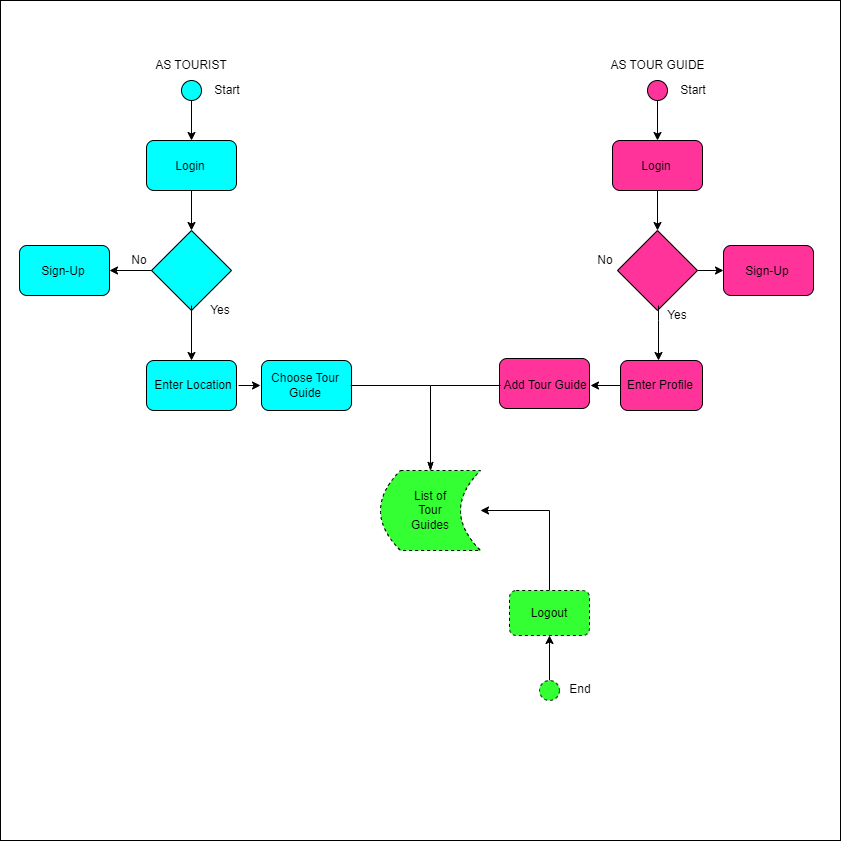

The diagram above was exported from draw.io. Its source (the exported page's mxGraphModel, read from the mxfile embedded in the PNG):
<mxGraphModel dx="1447" dy="750" grid="1" gridSize="10" guides="1" tooltips="1" connect="1" arrows="1" fold="1" page="1" pageScale="1" pageWidth="850" pageHeight="1100" math="0" shadow="0">
  <root>
    <mxCell id="0" />
    <mxCell id="1" parent="0" />
    <mxCell id="GLnHMfmRX8qChWu0UJmK-1" value="" style="whiteSpace=wrap;html=1;aspect=fixed;" vertex="1" parent="1">
      <mxGeometry x="10" y="60" width="840" height="840" as="geometry" />
    </mxCell>
    <mxCell id="OocgKQIkXq6TWfqicuwQ-6" value="" style="edgeStyle=orthogonalEdgeStyle;rounded=0;orthogonalLoop=1;jettySize=auto;html=1;" parent="1" source="OocgKQIkXq6TWfqicuwQ-1" target="OocgKQIkXq6TWfqicuwQ-3" edge="1">
      <mxGeometry relative="1" as="geometry" />
    </mxCell>
    <mxCell id="OocgKQIkXq6TWfqicuwQ-1" value="" style="ellipse;whiteSpace=wrap;html=1;aspect=fixed;fillColor=#00FFFF;" parent="1" vertex="1">
      <mxGeometry x="191" y="140" width="20" height="20" as="geometry" />
    </mxCell>
    <mxCell id="OocgKQIkXq6TWfqicuwQ-2" value="AS TOURIST" style="text;html=1;strokeColor=none;fillColor=none;align=center;verticalAlign=middle;whiteSpace=wrap;rounded=0;" parent="1" vertex="1">
      <mxGeometry x="156" y="110" width="90" height="30" as="geometry" />
    </mxCell>
    <mxCell id="OocgKQIkXq6TWfqicuwQ-9" value="" style="edgeStyle=orthogonalEdgeStyle;rounded=0;orthogonalLoop=1;jettySize=auto;html=1;" parent="1" source="OocgKQIkXq6TWfqicuwQ-3" target="OocgKQIkXq6TWfqicuwQ-8" edge="1">
      <mxGeometry relative="1" as="geometry" />
    </mxCell>
    <mxCell id="OocgKQIkXq6TWfqicuwQ-3" value="" style="rounded=1;whiteSpace=wrap;html=1;fillColor=#00FFFF;" parent="1" vertex="1">
      <mxGeometry x="156" y="200" width="90" height="50" as="geometry" />
    </mxCell>
    <mxCell id="OocgKQIkXq6TWfqicuwQ-4" value="Start" style="text;html=1;strokeColor=none;fillColor=none;align=center;verticalAlign=middle;whiteSpace=wrap;rounded=0;" parent="1" vertex="1">
      <mxGeometry x="207" y="135" width="60" height="30" as="geometry" />
    </mxCell>
    <mxCell id="OocgKQIkXq6TWfqicuwQ-7" value="Login" style="text;html=1;strokeColor=none;fillColor=none;align=center;verticalAlign=middle;whiteSpace=wrap;rounded=0;" parent="1" vertex="1">
      <mxGeometry x="170" y="211" width="60" height="30" as="geometry" />
    </mxCell>
    <mxCell id="OocgKQIkXq6TWfqicuwQ-8" value="" style="rhombus;whiteSpace=wrap;html=1;fillColor=#00FFFF;" parent="1" vertex="1">
      <mxGeometry x="161" y="290" width="80" height="80" as="geometry" />
    </mxCell>
    <mxCell id="OocgKQIkXq6TWfqicuwQ-13" value="" style="edgeStyle=orthogonalEdgeStyle;rounded=0;orthogonalLoop=1;jettySize=auto;html=1;strokeColor=default;startArrow=classic;startFill=1;endArrow=none;endFill=0;" parent="1" source="OocgKQIkXq6TWfqicuwQ-10" target="OocgKQIkXq6TWfqicuwQ-8" edge="1">
      <mxGeometry relative="1" as="geometry" />
    </mxCell>
    <mxCell id="OocgKQIkXq6TWfqicuwQ-10" value="" style="rounded=1;whiteSpace=wrap;html=1;fillColor=#00FFFF;" parent="1" vertex="1">
      <mxGeometry x="29" y="305" width="90" height="50" as="geometry" />
    </mxCell>
    <mxCell id="OocgKQIkXq6TWfqicuwQ-11" value="Sign-Up" style="text;html=1;strokeColor=none;fillColor=none;align=center;verticalAlign=middle;whiteSpace=wrap;rounded=0;" parent="1" vertex="1">
      <mxGeometry x="43" y="316" width="60" height="30" as="geometry" />
    </mxCell>
    <mxCell id="OocgKQIkXq6TWfqicuwQ-14" value="No" style="text;html=1;strokeColor=none;fillColor=none;align=center;verticalAlign=middle;whiteSpace=wrap;rounded=0;" parent="1" vertex="1">
      <mxGeometry x="119" y="305" width="60" height="30" as="geometry" />
    </mxCell>
    <mxCell id="RV6kSe6ykewrewTq5TjW-7" value="" style="edgeStyle=orthogonalEdgeStyle;rounded=0;orthogonalLoop=1;jettySize=auto;html=1;strokeColor=default;startArrow=classic;startFill=1;endArrow=none;endFill=0;" parent="1" source="OocgKQIkXq6TWfqicuwQ-16" edge="1">
      <mxGeometry relative="1" as="geometry">
        <mxPoint x="201" y="365" as="targetPoint" />
      </mxGeometry>
    </mxCell>
    <mxCell id="OocgKQIkXq6TWfqicuwQ-16" value="" style="rounded=1;whiteSpace=wrap;html=1;fillColor=#00FFFF;" parent="1" vertex="1">
      <mxGeometry x="156" y="420" width="90" height="50" as="geometry" />
    </mxCell>
    <mxCell id="OocgKQIkXq6TWfqicuwQ-17" value="Enter Location" style="text;html=1;strokeColor=none;fillColor=none;align=center;verticalAlign=middle;whiteSpace=wrap;rounded=0;" parent="1" vertex="1">
      <mxGeometry x="158" y="430" width="90" height="30" as="geometry" />
    </mxCell>
    <mxCell id="OocgKQIkXq6TWfqicuwQ-21" value="" style="rounded=1;whiteSpace=wrap;html=1;fillColor=#00FFFF;" parent="1" vertex="1">
      <mxGeometry x="271" y="420" width="90" height="50" as="geometry" />
    </mxCell>
    <mxCell id="OocgKQIkXq6TWfqicuwQ-50" value="" style="edgeStyle=orthogonalEdgeStyle;rounded=0;orthogonalLoop=1;jettySize=auto;html=1;strokeColor=default;startArrow=none;startFill=0;endArrow=classicThin;endFill=1;" parent="1" source="OocgKQIkXq6TWfqicuwQ-22" target="OocgKQIkXq6TWfqicuwQ-48" edge="1">
      <mxGeometry relative="1" as="geometry" />
    </mxCell>
    <mxCell id="RV6kSe6ykewrewTq5TjW-18" value="" style="edgeStyle=orthogonalEdgeStyle;rounded=0;orthogonalLoop=1;jettySize=auto;html=1;strokeColor=default;startArrow=classic;startFill=1;endArrow=none;endFill=0;" parent="1" source="OocgKQIkXq6TWfqicuwQ-22" target="OocgKQIkXq6TWfqicuwQ-17" edge="1">
      <mxGeometry relative="1" as="geometry" />
    </mxCell>
    <mxCell id="OocgKQIkXq6TWfqicuwQ-22" value="Choose Tour Guide" style="text;html=1;strokeColor=none;fillColor=none;align=center;verticalAlign=middle;whiteSpace=wrap;rounded=0;" parent="1" vertex="1">
      <mxGeometry x="270" y="430" width="90" height="30" as="geometry" />
    </mxCell>
    <mxCell id="OocgKQIkXq6TWfqicuwQ-26" value="" style="edgeStyle=orthogonalEdgeStyle;rounded=0;orthogonalLoop=1;jettySize=auto;html=1;" parent="1" source="OocgKQIkXq6TWfqicuwQ-27" target="OocgKQIkXq6TWfqicuwQ-30" edge="1">
      <mxGeometry relative="1" as="geometry" />
    </mxCell>
    <mxCell id="OocgKQIkXq6TWfqicuwQ-27" value="" style="ellipse;whiteSpace=wrap;html=1;aspect=fixed;fillColor=#FF3399;" parent="1" vertex="1">
      <mxGeometry x="657" y="140" width="20" height="20" as="geometry" />
    </mxCell>
    <mxCell id="OocgKQIkXq6TWfqicuwQ-28" value="AS TOUR GUIDE" style="text;html=1;strokeColor=none;fillColor=none;align=center;verticalAlign=middle;whiteSpace=wrap;rounded=0;" parent="1" vertex="1">
      <mxGeometry x="609" y="110" width="117" height="30" as="geometry" />
    </mxCell>
    <mxCell id="OocgKQIkXq6TWfqicuwQ-29" value="" style="edgeStyle=orthogonalEdgeStyle;rounded=0;orthogonalLoop=1;jettySize=auto;html=1;" parent="1" source="OocgKQIkXq6TWfqicuwQ-30" target="OocgKQIkXq6TWfqicuwQ-34" edge="1">
      <mxGeometry relative="1" as="geometry" />
    </mxCell>
    <mxCell id="OocgKQIkXq6TWfqicuwQ-30" value="" style="rounded=1;whiteSpace=wrap;html=1;fillColor=#FF3399;" parent="1" vertex="1">
      <mxGeometry x="622" y="200" width="90" height="50" as="geometry" />
    </mxCell>
    <mxCell id="OocgKQIkXq6TWfqicuwQ-31" value="Start" style="text;html=1;strokeColor=none;fillColor=none;align=center;verticalAlign=middle;whiteSpace=wrap;rounded=0;" parent="1" vertex="1">
      <mxGeometry x="673" y="135" width="60" height="30" as="geometry" />
    </mxCell>
    <mxCell id="OocgKQIkXq6TWfqicuwQ-32" value="Login" style="text;html=1;strokeColor=none;fillColor=none;align=center;verticalAlign=middle;whiteSpace=wrap;rounded=0;" parent="1" vertex="1">
      <mxGeometry x="636" y="211" width="60" height="30" as="geometry" />
    </mxCell>
    <mxCell id="OocgKQIkXq6TWfqicuwQ-34" value="" style="rhombus;whiteSpace=wrap;html=1;fillColor=#FF3399;" parent="1" vertex="1">
      <mxGeometry x="627" y="290" width="80" height="80" as="geometry" />
    </mxCell>
    <mxCell id="OocgKQIkXq6TWfqicuwQ-35" value="" style="edgeStyle=orthogonalEdgeStyle;rounded=0;orthogonalLoop=1;jettySize=auto;html=1;strokeColor=default;startArrow=classic;startFill=1;endArrow=none;endFill=0;" parent="1" source="OocgKQIkXq6TWfqicuwQ-36" target="OocgKQIkXq6TWfqicuwQ-34" edge="1">
      <mxGeometry relative="1" as="geometry" />
    </mxCell>
    <mxCell id="OocgKQIkXq6TWfqicuwQ-36" value="" style="rounded=1;whiteSpace=wrap;html=1;fillColor=#FF3399;" parent="1" vertex="1">
      <mxGeometry x="733" y="305" width="90" height="50" as="geometry" />
    </mxCell>
    <mxCell id="OocgKQIkXq6TWfqicuwQ-37" value="Sign-Up" style="text;html=1;strokeColor=none;fillColor=none;align=center;verticalAlign=middle;whiteSpace=wrap;rounded=0;" parent="1" vertex="1">
      <mxGeometry x="747" y="316" width="60" height="30" as="geometry" />
    </mxCell>
    <mxCell id="OocgKQIkXq6TWfqicuwQ-38" value="No" style="text;html=1;strokeColor=none;fillColor=none;align=center;verticalAlign=middle;whiteSpace=wrap;rounded=0;" parent="1" vertex="1">
      <mxGeometry x="585" y="305" width="60" height="30" as="geometry" />
    </mxCell>
    <mxCell id="OocgKQIkXq6TWfqicuwQ-40" value="" style="rounded=1;whiteSpace=wrap;html=1;fillColor=#FF3399;" parent="1" vertex="1">
      <mxGeometry x="630" y="420" width="82" height="50" as="geometry" />
    </mxCell>
    <mxCell id="OocgKQIkXq6TWfqicuwQ-41" value="Enter Profile" style="text;html=1;strokeColor=none;fillColor=none;align=center;verticalAlign=middle;whiteSpace=wrap;rounded=0;" parent="1" vertex="1">
      <mxGeometry x="630" y="430" width="80" height="30" as="geometry" />
    </mxCell>
    <mxCell id="OocgKQIkXq6TWfqicuwQ-42" value="Yes" style="text;html=1;strokeColor=none;fillColor=none;align=center;verticalAlign=middle;whiteSpace=wrap;rounded=0;" parent="1" vertex="1">
      <mxGeometry x="657" y="360" width="60" height="30" as="geometry" />
    </mxCell>
    <mxCell id="OocgKQIkXq6TWfqicuwQ-43" value="" style="rounded=1;whiteSpace=wrap;html=1;fillColor=#FF3399;" parent="1" vertex="1">
      <mxGeometry x="509" y="418" width="90" height="50" as="geometry" />
    </mxCell>
    <mxCell id="OocgKQIkXq6TWfqicuwQ-51" value="" style="edgeStyle=orthogonalEdgeStyle;rounded=0;orthogonalLoop=1;jettySize=auto;html=1;strokeColor=default;startArrow=none;startFill=0;endArrow=classicThin;endFill=1;" parent="1" source="OocgKQIkXq6TWfqicuwQ-44" target="OocgKQIkXq6TWfqicuwQ-48" edge="1">
      <mxGeometry relative="1" as="geometry" />
    </mxCell>
    <mxCell id="RV6kSe6ykewrewTq5TjW-5" value="" style="edgeStyle=orthogonalEdgeStyle;rounded=0;orthogonalLoop=1;jettySize=auto;html=1;strokeColor=default;startArrow=classic;startFill=1;endArrow=none;endFill=0;" parent="1" source="OocgKQIkXq6TWfqicuwQ-44" target="OocgKQIkXq6TWfqicuwQ-41" edge="1">
      <mxGeometry relative="1" as="geometry" />
    </mxCell>
    <mxCell id="OocgKQIkXq6TWfqicuwQ-44" value="Add Tour Guide" style="text;html=1;strokeColor=none;fillColor=none;align=center;verticalAlign=middle;whiteSpace=wrap;rounded=0;" parent="1" vertex="1">
      <mxGeometry x="510" y="430" width="90" height="30" as="geometry" />
    </mxCell>
    <mxCell id="RV6kSe6ykewrewTq5TjW-20" value="" style="edgeStyle=orthogonalEdgeStyle;rounded=0;orthogonalLoop=1;jettySize=auto;html=1;strokeColor=default;startArrow=classic;startFill=1;endArrow=none;endFill=0;" parent="1" source="OocgKQIkXq6TWfqicuwQ-48" target="RV6kSe6ykewrewTq5TjW-19" edge="1">
      <mxGeometry relative="1" as="geometry" />
    </mxCell>
    <mxCell id="OocgKQIkXq6TWfqicuwQ-48" value="List of &lt;br&gt;Tour&lt;br&gt;Guides" style="shape=dataStorage;whiteSpace=wrap;html=1;fixedSize=1;dashed=1;fillStyle=auto;fillColor=#33FF33;" parent="1" vertex="1">
      <mxGeometry x="390" y="530" width="100" height="80" as="geometry" />
    </mxCell>
    <mxCell id="RV6kSe6ykewrewTq5TjW-8" value="Yes" style="text;html=1;strokeColor=none;fillColor=none;align=center;verticalAlign=middle;whiteSpace=wrap;rounded=0;" parent="1" vertex="1">
      <mxGeometry x="200" y="355" width="60" height="30" as="geometry" />
    </mxCell>
    <mxCell id="RV6kSe6ykewrewTq5TjW-9" value="" style="edgeStyle=orthogonalEdgeStyle;rounded=0;orthogonalLoop=1;jettySize=auto;html=1;strokeColor=default;startArrow=classic;startFill=1;endArrow=none;endFill=0;" parent="1" edge="1">
      <mxGeometry relative="1" as="geometry">
        <mxPoint x="668" y="420" as="sourcePoint" />
        <mxPoint x="668" y="365" as="targetPoint" />
        <Array as="points">
          <mxPoint x="668" y="380" />
          <mxPoint x="668" y="380" />
        </Array>
      </mxGeometry>
    </mxCell>
    <mxCell id="RV6kSe6ykewrewTq5TjW-22" value="" style="edgeStyle=orthogonalEdgeStyle;rounded=0;orthogonalLoop=1;jettySize=auto;html=1;strokeColor=default;startArrow=classic;startFill=1;endArrow=none;endFill=0;" parent="1" source="RV6kSe6ykewrewTq5TjW-19" target="RV6kSe6ykewrewTq5TjW-21" edge="1">
      <mxGeometry relative="1" as="geometry" />
    </mxCell>
    <mxCell id="RV6kSe6ykewrewTq5TjW-19" value="Logout" style="rounded=1;whiteSpace=wrap;html=1;fillColor=#33FF33;dashed=1;fillStyle=auto;" parent="1" vertex="1">
      <mxGeometry x="519" y="650" width="80" height="45" as="geometry" />
    </mxCell>
    <mxCell id="RV6kSe6ykewrewTq5TjW-21" value="" style="ellipse;whiteSpace=wrap;html=1;fillColor=#33FF33;rounded=1;dashed=1;fillStyle=auto;" parent="1" vertex="1">
      <mxGeometry x="549" y="740" width="20" height="20" as="geometry" />
    </mxCell>
    <mxCell id="RV6kSe6ykewrewTq5TjW-23" value="End" style="text;html=1;strokeColor=none;fillColor=none;align=center;verticalAlign=middle;whiteSpace=wrap;rounded=0;dashed=1;fillStyle=auto;" parent="1" vertex="1">
      <mxGeometry x="560" y="734" width="60" height="30" as="geometry" />
    </mxCell>
  </root>
</mxGraphModel>